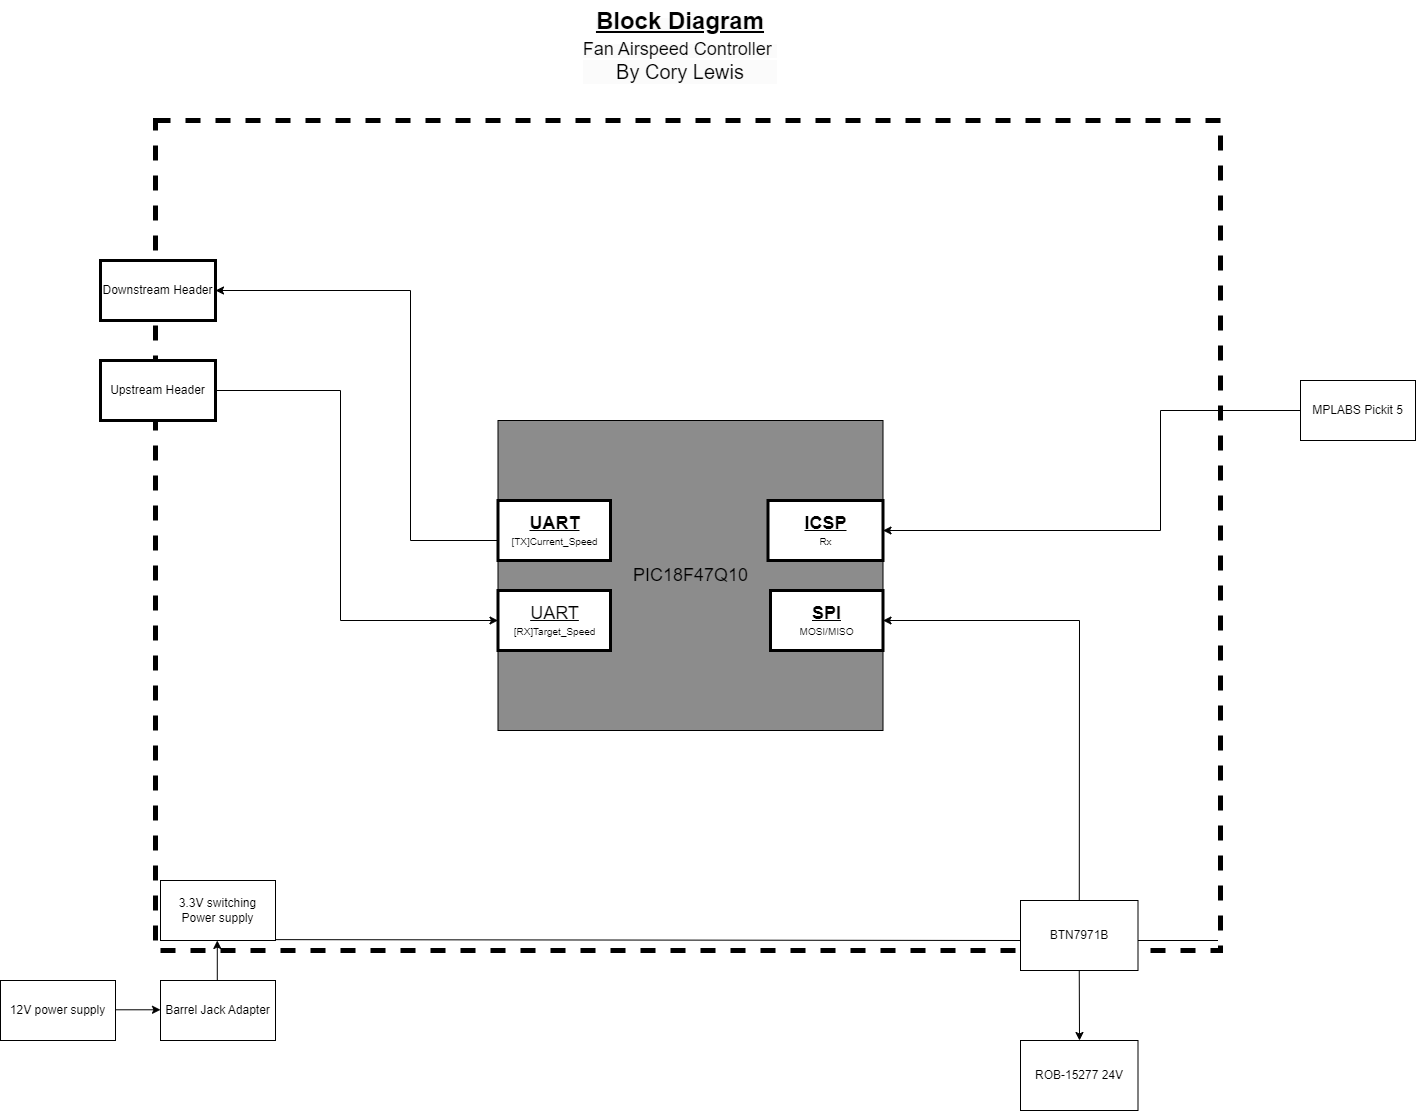

The diagram above was exported from draw.io. Its source (the exported page's mxGraphModel, read from the mxfile embedded in the PNG):
<mxGraphModel dx="2080" dy="1591" grid="1" gridSize="10" guides="1" tooltips="1" connect="1" arrows="1" fold="1" page="1" pageScale="1" pageWidth="1654" pageHeight="2336" math="0" shadow="0">
  <root>
    <mxCell id="0" />
    <mxCell id="1" parent="0" />
    <mxCell id="KMjDisjZ5c0ollMJWd2K-13" value="" style="rounded=0;whiteSpace=wrap;html=1;dashed=1;strokeWidth=5;" vertex="1" parent="1">
      <mxGeometry x="185" y="940" width="1065" height="830" as="geometry" />
    </mxCell>
    <mxCell id="cypress" value="&lt;font style=&quot;font-size: 18px;&quot;&gt;PIC18F47Q10&lt;/font&gt;" style="rounded=0;whiteSpace=wrap;html=1;fillColor=#8C8C8C;" parent="1" vertex="1">
      <mxGeometry x="527.5" y="1240" width="385" height="310" as="geometry" />
    </mxCell>
    <mxCell id="Iu1TE-xW_z8_P152-3nk-6" value="&lt;div&gt;&lt;b style=&quot;--tw-border-spacing-x: 0; --tw-border-spacing-y: 0; --tw-translate-x: 0; --tw-translate-y: 0; --tw-rotate: 0; --tw-skew-x: 0; --tw-skew-y: 0; --tw-scale-x: 1; --tw-scale-y: 1; --tw-pan-x: ; --tw-pan-y: ; --tw-pinch-zoom: ; --tw-scroll-snap-strictness: proximity; --tw-gradient-from-position: ; --tw-gradient-via-position: ; --tw-gradient-to-position: ; --tw-ordinal: ; --tw-slashed-zero: ; --tw-numeric-figure: ; --tw-numeric-spacing: ; --tw-numeric-fraction: ; --tw-ring-inset: ; --tw-ring-offset-width: 0px; --tw-ring-offset-color: light-dark(#fff, #000000); --tw-ring-color: rgb(59 130 246 / .5); --tw-ring-offset-shadow: 0 0 #0000; --tw-ring-shadow: 0 0 #0000; --tw-shadow: 0 0 #0000; --tw-shadow-colored: 0 0 #0000; --tw-blur: ; --tw-brightness: ; --tw-contrast: ; --tw-grayscale: ; --tw-hue-rotate: ; --tw-invert: ; --tw-saturate: ; --tw-sepia: ; --tw-drop-shadow: ; --tw-backdrop-blur: ; --tw-backdrop-brightness: ; --tw-backdrop-contrast: ; --tw-backdrop-grayscale: ; --tw-backdrop-hue-rotate: ; --tw-backdrop-invert: ; --tw-backdrop-opacity: ; --tw-backdrop-saturate: ; --tw-backdrop-sepia: ; forced-color-adjust: none; color: rgb(0, 0, 0); font-family: Helvetica; font-style: normal; font-variant-ligatures: normal; font-variant-caps: normal; letter-spacing: normal; orphans: 2; text-indent: 0px; text-transform: none; widows: 2; word-spacing: 0px; -webkit-text-stroke-width: 0px; white-space: normal; background-color: rgb(251, 251, 251); text-decoration-thickness: initial; text-decoration-style: initial; text-decoration-color: initial;&quot;&gt;&lt;font style=&quot;--tw-border-spacing-x: 0; --tw-border-spacing-y: 0; --tw-translate-x: 0; --tw-translate-y: 0; --tw-rotate: 0; --tw-skew-x: 0; --tw-skew-y: 0; --tw-scale-x: 1; --tw-scale-y: 1; --tw-pan-x: ; --tw-pan-y: ; --tw-pinch-zoom: ; --tw-scroll-snap-strictness: proximity; --tw-gradient-from-position: ; --tw-gradient-via-position: ; --tw-gradient-to-position: ; --tw-ordinal: ; --tw-slashed-zero: ; --tw-numeric-figure: ; --tw-numeric-spacing: ; --tw-numeric-fraction: ; --tw-ring-inset: ; --tw-ring-offset-width: 0px; --tw-ring-offset-color: light-dark(#fff, #000000); --tw-ring-color: rgb(59 130 246 / .5); --tw-ring-offset-shadow: 0 0 #0000; --tw-ring-shadow: 0 0 #0000; --tw-shadow: 0 0 #0000; --tw-shadow-colored: 0 0 #0000; --tw-blur: ; --tw-brightness: ; --tw-contrast: ; --tw-grayscale: ; --tw-hue-rotate: ; --tw-invert: ; --tw-saturate: ; --tw-sepia: ; --tw-drop-shadow: ; --tw-backdrop-blur: ; --tw-backdrop-brightness: ; --tw-backdrop-contrast: ; --tw-backdrop-grayscale: ; --tw-backdrop-hue-rotate: ; --tw-backdrop-invert: ; --tw-backdrop-opacity: ; --tw-backdrop-saturate: ; --tw-backdrop-sepia: ; forced-color-adjust: none; font-size: 24px;&quot;&gt;&lt;u&gt;Block Diagram&lt;/u&gt;&lt;/font&gt;&lt;/b&gt;&lt;/div&gt;&lt;div&gt;&lt;span style=&quot;--tw-border-spacing-x: 0; --tw-border-spacing-y: 0; --tw-translate-x: 0; --tw-translate-y: 0; --tw-rotate: 0; --tw-skew-x: 0; --tw-skew-y: 0; --tw-scale-x: 1; --tw-scale-y: 1; --tw-pan-x: ; --tw-pan-y: ; --tw-pinch-zoom: ; --tw-scroll-snap-strictness: proximity; --tw-gradient-from-position: ; --tw-gradient-via-position: ; --tw-gradient-to-position: ; --tw-ordinal: ; --tw-slashed-zero: ; --tw-numeric-figure: ; --tw-numeric-spacing: ; --tw-numeric-fraction: ; --tw-ring-inset: ; --tw-ring-offset-width: 0px; --tw-ring-offset-color: light-dark(#fff, #000000); --tw-ring-color: rgb(59 130 246 / .5); --tw-ring-offset-shadow: 0 0 #0000; --tw-ring-shadow: 0 0 #0000; --tw-shadow: 0 0 #0000; --tw-shadow-colored: 0 0 #0000; --tw-blur: ; --tw-brightness: ; --tw-contrast: ; --tw-grayscale: ; --tw-hue-rotate: ; --tw-invert: ; --tw-saturate: ; --tw-sepia: ; --tw-drop-shadow: ; --tw-backdrop-blur: ; --tw-backdrop-brightness: ; --tw-backdrop-contrast: ; --tw-backdrop-grayscale: ; --tw-backdrop-hue-rotate: ; --tw-backdrop-invert: ; --tw-backdrop-opacity: ; --tw-backdrop-saturate: ; --tw-backdrop-sepia: ; forced-color-adjust: none; color: rgb(0, 0, 0); font-family: Helvetica; font-style: normal; font-variant-ligatures: normal; font-variant-caps: normal; letter-spacing: normal; orphans: 2; text-indent: 0px; text-transform: none; widows: 2; word-spacing: 0px; -webkit-text-stroke-width: 0px; white-space: normal; background-color: rgb(251, 251, 251); text-decoration-thickness: initial; text-decoration-style: initial; text-decoration-color: initial;&quot;&gt;&lt;font style=&quot;--tw-border-spacing-x: 0; --tw-border-spacing-y: 0; --tw-translate-x: 0; --tw-translate-y: 0; --tw-rotate: 0; --tw-skew-x: 0; --tw-skew-y: 0; --tw-scale-x: 1; --tw-scale-y: 1; --tw-pan-x: ; --tw-pan-y: ; --tw-pinch-zoom: ; --tw-scroll-snap-strictness: proximity; --tw-gradient-from-position: ; --tw-gradient-via-position: ; --tw-gradient-to-position: ; --tw-ordinal: ; --tw-slashed-zero: ; --tw-numeric-figure: ; --tw-numeric-spacing: ; --tw-numeric-fraction: ; --tw-ring-inset: ; --tw-ring-offset-width: 0px; --tw-ring-offset-color: light-dark(#fff, #000000); --tw-ring-color: rgb(59 130 246 / .5); --tw-ring-offset-shadow: 0 0 #0000; --tw-ring-shadow: 0 0 #0000; --tw-shadow: 0 0 #0000; --tw-shadow-colored: 0 0 #0000; --tw-blur: ; --tw-brightness: ; --tw-contrast: ; --tw-grayscale: ; --tw-hue-rotate: ; --tw-invert: ; --tw-saturate: ; --tw-sepia: ; --tw-drop-shadow: ; --tw-backdrop-blur: ; --tw-backdrop-brightness: ; --tw-backdrop-contrast: ; --tw-backdrop-grayscale: ; --tw-backdrop-hue-rotate: ; --tw-backdrop-invert: ; --tw-backdrop-opacity: ; --tw-backdrop-saturate: ; --tw-backdrop-sepia: ; forced-color-adjust: none; font-size: 18px;&quot;&gt;Fan Airspeed Controller&lt;/font&gt;&lt;/span&gt;&lt;b style=&quot;color: rgb(0, 0, 0); --tw-border-spacing-x: 0; --tw-border-spacing-y: 0; --tw-translate-x: 0; --tw-translate-y: 0; --tw-rotate: 0; --tw-skew-x: 0; --tw-skew-y: 0; --tw-scale-x: 1; --tw-scale-y: 1; --tw-pan-x: ; --tw-pan-y: ; --tw-pinch-zoom: ; --tw-scroll-snap-strictness: proximity; --tw-gradient-from-position: ; --tw-gradient-via-position: ; --tw-gradient-to-position: ; --tw-ordinal: ; --tw-slashed-zero: ; --tw-numeric-figure: ; --tw-numeric-spacing: ; --tw-numeric-fraction: ; --tw-ring-inset: ; --tw-ring-offset-width: 0px; --tw-ring-offset-color: light-dark(#fff, #000000); --tw-ring-color: rgb(59 130 246 / .5); --tw-ring-offset-shadow: 0 0 #0000; --tw-ring-shadow: 0 0 #0000; --tw-shadow: 0 0 #0000; --tw-shadow-colored: 0 0 #0000; --tw-blur: ; --tw-brightness: ; --tw-contrast: ; --tw-grayscale: ; --tw-hue-rotate: ; --tw-invert: ; --tw-saturate: ; --tw-sepia: ; --tw-drop-shadow: ; --tw-backdrop-blur: ; --tw-backdrop-brightness: ; --tw-backdrop-contrast: ; --tw-backdrop-grayscale: ; --tw-backdrop-hue-rotate: ; --tw-backdrop-invert: ; --tw-backdrop-opacity: ; --tw-backdrop-saturate: ; --tw-backdrop-sepia: ; background-color: rgb(251, 251, 251);&quot;&gt;&lt;font style=&quot;font-size: 20px; --tw-border-spacing-x: 0; --tw-border-spacing-y: 0; --tw-translate-x: 0; --tw-translate-y: 0; --tw-rotate: 0; --tw-skew-x: 0; --tw-skew-y: 0; --tw-scale-x: 1; --tw-scale-y: 1; --tw-pan-x: ; --tw-pan-y: ; --tw-pinch-zoom: ; --tw-scroll-snap-strictness: proximity; --tw-gradient-from-position: ; --tw-gradient-via-position: ; --tw-gradient-to-position: ; --tw-ordinal: ; --tw-slashed-zero: ; --tw-numeric-figure: ; --tw-numeric-spacing: ; --tw-numeric-fraction: ; --tw-ring-inset: ; --tw-ring-offset-width: 0px; --tw-ring-offset-color: light-dark(#fff, #000000); --tw-ring-color: rgb(59 130 246 / .5); --tw-ring-offset-shadow: 0 0 #0000; --tw-ring-shadow: 0 0 #0000; --tw-shadow: 0 0 #0000; --tw-shadow-colored: 0 0 #0000; --tw-blur: ; --tw-brightness: ; --tw-contrast: ; --tw-grayscale: ; --tw-hue-rotate: ; --tw-invert: ; --tw-saturate: ; --tw-sepia: ; --tw-drop-shadow: ; --tw-backdrop-blur: ; --tw-backdrop-brightness: ; --tw-backdrop-contrast: ; --tw-backdrop-grayscale: ; --tw-backdrop-hue-rotate: ; --tw-backdrop-invert: ; --tw-backdrop-opacity: ; --tw-backdrop-saturate: ; --tw-backdrop-sepia: ;&quot;&gt;&amp;nbsp;&lt;/font&gt;&lt;/b&gt;&lt;/div&gt;&lt;div style=&quot;--tw-border-spacing-x: 0; --tw-border-spacing-y: 0; --tw-translate-x: 0; --tw-translate-y: 0; --tw-rotate: 0; --tw-skew-x: 0; --tw-skew-y: 0; --tw-scale-x: 1; --tw-scale-y: 1; --tw-pan-x: ; --tw-pan-y: ; --tw-pinch-zoom: ; --tw-scroll-snap-strictness: proximity; --tw-gradient-from-position: ; --tw-gradient-via-position: ; --tw-gradient-to-position: ; --tw-ordinal: ; --tw-slashed-zero: ; --tw-numeric-figure: ; --tw-numeric-spacing: ; --tw-numeric-fraction: ; --tw-ring-inset: ; --tw-ring-offset-width: 0px; --tw-ring-offset-color: light-dark(#fff, #000000); --tw-ring-color: rgb(59 130 246 / .5); --tw-ring-offset-shadow: 0 0 #0000; --tw-ring-shadow: 0 0 #0000; --tw-shadow: 0 0 #0000; --tw-shadow-colored: 0 0 #0000; --tw-blur: ; --tw-brightness: ; --tw-contrast: ; --tw-grayscale: ; --tw-hue-rotate: ; --tw-invert: ; --tw-saturate: ; --tw-sepia: ; --tw-drop-shadow: ; --tw-backdrop-blur: ; --tw-backdrop-brightness: ; --tw-backdrop-contrast: ; --tw-backdrop-grayscale: ; --tw-backdrop-hue-rotate: ; --tw-backdrop-invert: ; --tw-backdrop-opacity: ; --tw-backdrop-saturate: ; --tw-backdrop-sepia: ; forced-color-adjust: none; color: rgb(0, 0, 0); font-family: Helvetica; font-style: normal; font-variant-ligatures: normal; font-variant-caps: normal; font-weight: 400; letter-spacing: normal; orphans: 2; text-indent: 0px; text-transform: none; widows: 2; word-spacing: 0px; -webkit-text-stroke-width: 0px; white-space: normal; background-color: rgb(251, 251, 251); text-decoration-thickness: initial; text-decoration-style: initial; text-decoration-color: initial; font-size: 20px;&quot;&gt;&lt;font style=&quot;--tw-border-spacing-x: 0; --tw-border-spacing-y: 0; --tw-translate-x: 0; --tw-translate-y: 0; --tw-rotate: 0; --tw-skew-x: 0; --tw-skew-y: 0; --tw-scale-x: 1; --tw-scale-y: 1; --tw-pan-x: ; --tw-pan-y: ; --tw-pinch-zoom: ; --tw-scroll-snap-strictness: proximity; --tw-gradient-from-position: ; --tw-gradient-via-position: ; --tw-gradient-to-position: ; --tw-ordinal: ; --tw-slashed-zero: ; --tw-numeric-figure: ; --tw-numeric-spacing: ; --tw-numeric-fraction: ; --tw-ring-inset: ; --tw-ring-offset-width: 0px; --tw-ring-offset-color: light-dark(#fff, #000000); --tw-ring-color: rgb(59 130 246 / .5); --tw-ring-offset-shadow: 0 0 #0000; --tw-ring-shadow: 0 0 #0000; --tw-shadow: 0 0 #0000; --tw-shadow-colored: 0 0 #0000; --tw-blur: ; --tw-brightness: ; --tw-contrast: ; --tw-grayscale: ; --tw-hue-rotate: ; --tw-invert: ; --tw-saturate: ; --tw-sepia: ; --tw-drop-shadow: ; --tw-backdrop-blur: ; --tw-backdrop-brightness: ; --tw-backdrop-contrast: ; --tw-backdrop-grayscale: ; --tw-backdrop-hue-rotate: ; --tw-backdrop-invert: ; --tw-backdrop-opacity: ; --tw-backdrop-saturate: ; --tw-backdrop-sepia: ; forced-color-adjust: none; font-size: 20px;&quot;&gt;By Cory Lewis&lt;/font&gt;&lt;/div&gt;" style="text;whiteSpace=wrap;html=1;align=center;" parent="1" vertex="1">
      <mxGeometry x="540" y="820" width="340" height="110" as="geometry" />
    </mxCell>
    <mxCell id="CHK0TA0vy5NkuXCyDmTa-15" value="&lt;font style=&quot;font-size: 18px;&quot;&gt;&lt;b style=&quot;&quot;&gt;&lt;u&gt;ICSP&lt;/u&gt;&lt;/b&gt;&lt;/font&gt;&lt;div&gt;&lt;font style=&quot;font-size: 10px;&quot;&gt;Rx&lt;/font&gt;&lt;/div&gt;" style="rounded=0;whiteSpace=wrap;html=1;strokeWidth=3;" parent="1" vertex="1">
      <mxGeometry x="797.5" y="1320" width="115" height="60" as="geometry" />
    </mxCell>
    <mxCell id="9j-A96pnMYk0s8zxvJkN-26" value="" style="endArrow=none;html=1;rounded=0;" parent="1" edge="1">
      <mxGeometry width="50" height="50" relative="1" as="geometry">
        <mxPoint x="190" y="1759" as="sourcePoint" />
        <mxPoint x="1050" y="1760" as="targetPoint" />
      </mxGeometry>
    </mxCell>
    <mxCell id="84l7pypbX2bRq19aoksm-5" value="&lt;b&gt;&lt;font style=&quot;font-size: 18px;&quot;&gt;&lt;u&gt;SPI&lt;/u&gt;&lt;/font&gt;&lt;/b&gt;&lt;div&gt;&lt;font style=&quot;font-size: 10px;&quot;&gt;MOSI/MISO&lt;/font&gt;&lt;/div&gt;" style="rounded=0;whiteSpace=wrap;html=1;strokeWidth=3;" parent="1" vertex="1">
      <mxGeometry x="800" y="1410" width="112.5" height="60" as="geometry" />
    </mxCell>
    <mxCell id="iYI1CRtIcBYN7udLZPUU-14" value="&lt;font style=&quot;font-size: 18px;&quot;&gt;&lt;u&gt;UART&lt;/u&gt;&lt;/font&gt;&lt;div&gt;&lt;font style=&quot;font-size: 10px;&quot;&gt;[RX]Target_Speed&lt;/font&gt;&lt;/div&gt;" style="rounded=0;whiteSpace=wrap;html=1;strokeWidth=3;" parent="1" vertex="1">
      <mxGeometry x="527.5" y="1410" width="112.5" height="60" as="geometry" />
    </mxCell>
    <mxCell id="iYI1CRtIcBYN7udLZPUU-17" value="MPLABS Pickit 5" style="rounded=0;whiteSpace=wrap;html=1;" parent="1" vertex="1">
      <mxGeometry x="1330" y="1200" width="115" height="60" as="geometry" />
    </mxCell>
    <mxCell id="iYI1CRtIcBYN7udLZPUU-18" value="" style="endArrow=classic;html=1;rounded=0;exitX=0;exitY=0.5;exitDx=0;exitDy=0;entryX=1;entryY=0.5;entryDx=0;entryDy=0;" parent="1" source="iYI1CRtIcBYN7udLZPUU-17" target="CHK0TA0vy5NkuXCyDmTa-15" edge="1">
      <mxGeometry width="50" height="50" relative="1" as="geometry">
        <mxPoint x="990" y="1300" as="sourcePoint" />
        <mxPoint x="990" y="1410" as="targetPoint" />
        <Array as="points">
          <mxPoint x="1190" y="1230" />
          <mxPoint x="1190" y="1350" />
        </Array>
      </mxGeometry>
    </mxCell>
    <mxCell id="iYI1CRtIcBYN7udLZPUU-19" value="3.3V switching Power supply" style="rounded=0;whiteSpace=wrap;html=1;" parent="1" vertex="1">
      <mxGeometry x="190" y="1700" width="115" height="60" as="geometry" />
    </mxCell>
    <mxCell id="iYI1CRtIcBYN7udLZPUU-21" value="Barrel Jack Adapter" style="rounded=0;whiteSpace=wrap;html=1;" parent="1" vertex="1">
      <mxGeometry x="190" y="1800" width="115" height="60" as="geometry" />
    </mxCell>
    <mxCell id="iYI1CRtIcBYN7udLZPUU-23" value="12V power supply" style="rounded=0;whiteSpace=wrap;html=1;" parent="1" vertex="1">
      <mxGeometry x="30" y="1800" width="115" height="60" as="geometry" />
    </mxCell>
    <mxCell id="Yk16nDWFgu2GVTRQ-Lkg-1" value="BTN7971B" style="rounded=0;whiteSpace=wrap;html=1;" parent="1" vertex="1">
      <mxGeometry x="1050" y="1720" width="117.5" height="70" as="geometry" />
    </mxCell>
    <mxCell id="Yk16nDWFgu2GVTRQ-Lkg-3" value="" style="endArrow=none;html=1;rounded=0;" parent="1" edge="1">
      <mxGeometry width="50" height="50" relative="1" as="geometry">
        <mxPoint x="1167.5" y="1760" as="sourcePoint" />
        <mxPoint x="1247.5" y="1760" as="targetPoint" />
      </mxGeometry>
    </mxCell>
    <mxCell id="Yk16nDWFgu2GVTRQ-Lkg-6" value="" style="endArrow=classic;html=1;rounded=0;exitX=0.5;exitY=1;exitDx=0;exitDy=0;" parent="1" source="Yk16nDWFgu2GVTRQ-Lkg-1" edge="1">
      <mxGeometry width="50" height="50" relative="1" as="geometry">
        <mxPoint x="885" y="1920" as="sourcePoint" />
        <mxPoint x="1109" y="1860" as="targetPoint" />
      </mxGeometry>
    </mxCell>
    <mxCell id="Yk16nDWFgu2GVTRQ-Lkg-7" value="ROB-15277 24V" style="rounded=0;whiteSpace=wrap;html=1;" parent="1" vertex="1">
      <mxGeometry x="1050" y="1860" width="117.5" height="70" as="geometry" />
    </mxCell>
    <mxCell id="Yk16nDWFgu2GVTRQ-Lkg-8" value="Upstream Header" style="rounded=0;whiteSpace=wrap;html=1;strokeWidth=3;" parent="1" vertex="1">
      <mxGeometry x="130" y="1180" width="115" height="60" as="geometry" />
    </mxCell>
    <mxCell id="Yk16nDWFgu2GVTRQ-Lkg-9" value="Downstream Header" style="rounded=0;whiteSpace=wrap;html=1;strokeWidth=3;" parent="1" vertex="1">
      <mxGeometry x="130" y="1080" width="115" height="60" as="geometry" />
    </mxCell>
    <mxCell id="6JLQX4uCHiLfmrUJMh2H-1" value="&lt;font style=&quot;font-size: 18px;&quot;&gt;&lt;b style=&quot;&quot;&gt;&lt;u&gt;UART&lt;/u&gt;&lt;/b&gt;&lt;/font&gt;&lt;div&gt;&lt;font style=&quot;font-size: 10px;&quot;&gt;[TX]Current_Speed&lt;/font&gt;&lt;/div&gt;" style="rounded=0;whiteSpace=wrap;html=1;align=center;strokeWidth=3;" parent="1" vertex="1">
      <mxGeometry x="527.5" y="1320" width="112.5" height="60" as="geometry" />
    </mxCell>
    <mxCell id="CCHsoPZ6IVtfY9OfuS-C-1" value="" style="endArrow=classic;html=1;rounded=0;" parent="1" edge="1">
      <mxGeometry width="50" height="50" relative="1" as="geometry">
        <mxPoint x="246.79" y="1800" as="sourcePoint" />
        <mxPoint x="246.79" y="1760" as="targetPoint" />
      </mxGeometry>
    </mxCell>
    <mxCell id="CCHsoPZ6IVtfY9OfuS-C-3" value="" style="endArrow=classic;html=1;rounded=0;" parent="1" edge="1">
      <mxGeometry width="50" height="50" relative="1" as="geometry">
        <mxPoint x="145" y="1829.29" as="sourcePoint" />
        <mxPoint x="190" y="1829.29" as="targetPoint" />
      </mxGeometry>
    </mxCell>
    <mxCell id="KMjDisjZ5c0ollMJWd2K-4" value="" style="endArrow=classic;html=1;rounded=0;entryX=1;entryY=0.5;entryDx=0;entryDy=0;" edge="1" parent="1" source="Yk16nDWFgu2GVTRQ-Lkg-1">
      <mxGeometry width="50" height="50" relative="1" as="geometry">
        <mxPoint x="1108.75" y="1710" as="sourcePoint" />
        <mxPoint x="912.5" y="1440" as="targetPoint" />
        <Array as="points">
          <mxPoint x="1109" y="1440" />
        </Array>
      </mxGeometry>
    </mxCell>
    <mxCell id="KMjDisjZ5c0ollMJWd2K-10" value="" style="endArrow=classic;html=1;rounded=0;entryX=1;entryY=0.5;entryDx=0;entryDy=0;" edge="1" parent="1" target="Yk16nDWFgu2GVTRQ-Lkg-9">
      <mxGeometry width="50" height="50" relative="1" as="geometry">
        <mxPoint x="527.5" y="1360" as="sourcePoint" />
        <mxPoint x="440" y="1100" as="targetPoint" />
        <Array as="points">
          <mxPoint x="440" y="1360" />
          <mxPoint x="440" y="1110" />
        </Array>
      </mxGeometry>
    </mxCell>
    <mxCell id="KMjDisjZ5c0ollMJWd2K-12" value="" style="endArrow=classic;html=1;rounded=0;exitX=1;exitY=0.5;exitDx=0;exitDy=0;entryX=0;entryY=0.5;entryDx=0;entryDy=0;" edge="1" parent="1" source="Yk16nDWFgu2GVTRQ-Lkg-8" target="iYI1CRtIcBYN7udLZPUU-14">
      <mxGeometry width="50" height="50" relative="1" as="geometry">
        <mxPoint x="300" y="1200" as="sourcePoint" />
        <mxPoint x="430" y="1430" as="targetPoint" />
        <Array as="points">
          <mxPoint x="370" y="1210" />
          <mxPoint x="370" y="1440" />
        </Array>
      </mxGeometry>
    </mxCell>
  </root>
</mxGraphModel>